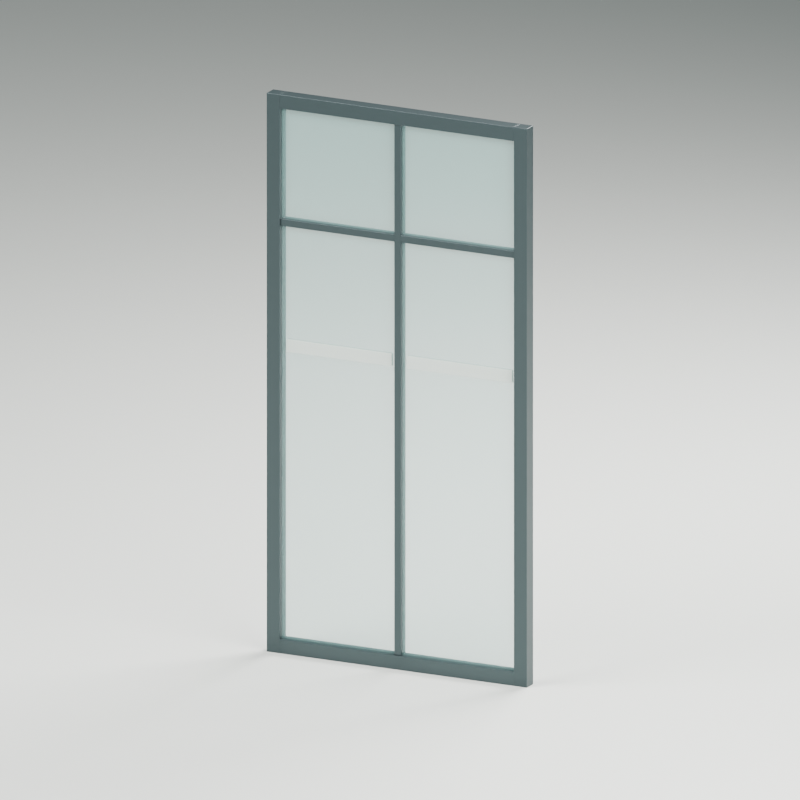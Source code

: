 # Source: mall-glass-partition.blend  (saved by Blender 4.0.36; exported with 4.5.12 LTS)
import bpy
from mathutils import Matrix  # noqa: F401  (used for matrix-valued properties, if any)

bpy.ops.wm.read_factory_settings(use_empty=True)
scene = bpy.context.scene
scene.name = 'Scene'

# ---- materials (node trees are filled in below, after node groups)
mat_satin_charcoal_aluminium = bpy.data.materials.new('Satin charcoal aluminium')
mat_satin_charcoal_aluminium.diffuse_color = (0.05286, 0.07421, 0.07819, 1.0)
mat_glass_pale_aqua_alpha_0_22 = bpy.data.materials.new('GLASS pale aqua alpha 0.22')
mat_glass_pale_aqua_alpha_0_22.surface_render_method = 'BLENDED'
mat_glass_pale_aqua_alpha_0_22.blend_method = 'BLEND'
mat_glass_pale_aqua_alpha_0_22.use_transparency_overlap = False
mat_glass_pale_aqua_alpha_0_22.show_transparent_back = False
mat_glass_pale_aqua_alpha_0_22.diffuse_color = (0.3278, 0.5906, 0.5583, 0.22)
mat_frosted_visibility_band = bpy.data.materials.new('Frosted visibility band')
mat_frosted_visibility_band.surface_render_method = 'BLENDED'
mat_frosted_visibility_band.blend_method = 'BLEND'
mat_frosted_visibility_band.use_transparency_overlap = False
mat_frosted_visibility_band.show_transparent_back = False
mat_frosted_visibility_band.diffuse_color = (0.7157, 0.7835, 0.7305, 0.7)
mat_studio_floor_only = bpy.data.materials.new('STUDIO floor only')
mat_studio_floor_only.diffuse_color = (0.7157, 0.7305, 0.6867, 1.0)

# ---- material node trees
mat_satin_charcoal_aluminium.use_nodes = True; mat_satin_charcoal_aluminium.node_tree.nodes.clear()
_N = mat_satin_charcoal_aluminium.node_tree.nodes; _L = mat_satin_charcoal_aluminium.node_tree.links
n0 = _N.new('ShaderNodeBsdfPrincipled'); n0.name = 'Principled BSDF'; n0.location = (10, 300)
n0.inputs[0].default_value = (0.05286, 0.07421, 0.07819, 1.0)
n0.inputs[1].default_value = 0.55
n0.inputs[2].default_value = 0.32
n0.inputs[3].default_value = 1.45
n1 = _N.new('ShaderNodeOutputMaterial'); n1.name = 'Material Output'; n1.location = (300, 300)
_L.new(n0.outputs[0], n1.inputs[0])
n1.is_active_output = True
mat_glass_pale_aqua_alpha_0_22.use_nodes = True; mat_glass_pale_aqua_alpha_0_22.node_tree.nodes.clear()
_N = mat_glass_pale_aqua_alpha_0_22.node_tree.nodes; _L = mat_glass_pale_aqua_alpha_0_22.node_tree.links
n0 = _N.new('ShaderNodeBsdfPrincipled'); n0.name = 'Principled BSDF'; n0.location = (10, 300)
n0.inputs[0].default_value = (0.3278, 0.5906, 0.5583, 0.22)
n0.inputs[2].default_value = 0.16
n0.inputs[3].default_value = 1.45
n0.inputs[4].default_value = 0.22
n1 = _N.new('ShaderNodeOutputMaterial'); n1.name = 'Material Output'; n1.location = (300, 300)
_L.new(n0.outputs[0], n1.inputs[0])
n1.is_active_output = True
mat_frosted_visibility_band.use_nodes = True; mat_frosted_visibility_band.node_tree.nodes.clear()
_N = mat_frosted_visibility_band.node_tree.nodes; _L = mat_frosted_visibility_band.node_tree.links
n0 = _N.new('ShaderNodeBsdfPrincipled'); n0.name = 'Principled BSDF'; n0.location = (10, 300)
n0.inputs[0].default_value = (0.7157, 0.7835, 0.7305, 0.7)
n0.inputs[2].default_value = 0.65
n0.inputs[3].default_value = 1.45
n0.inputs[4].default_value = 0.7
n1 = _N.new('ShaderNodeOutputMaterial'); n1.name = 'Material Output'; n1.location = (300, 300)
_L.new(n0.outputs[0], n1.inputs[0])
n1.is_active_output = True
mat_studio_floor_only.use_nodes = True; mat_studio_floor_only.node_tree.nodes.clear()
_N = mat_studio_floor_only.node_tree.nodes; _L = mat_studio_floor_only.node_tree.links
n0 = _N.new('ShaderNodeBsdfPrincipled'); n0.name = 'Principled BSDF'; n0.location = (10, 300)
n0.inputs[0].default_value = (0.7157, 0.7305, 0.6867, 1.0)
n0.inputs[2].default_value = 0.95
n0.inputs[3].default_value = 1.45
n1 = _N.new('ShaderNodeOutputMaterial'); n1.name = 'Material Output'; n1.location = (300, 300)
_L.new(n0.outputs[0], n1.inputs[0])
n1.is_active_output = True

# ---- world
world_studio = bpy.data.worlds.new('Studio'); scene.world = world_studio
world_studio.use_nodes = True; world_studio.node_tree.nodes.clear()
_N = world_studio.node_tree.nodes; _L = world_studio.node_tree.links
n0 = _N.new('ShaderNodeBackground'); n0.name = 'Background'; n0.location = (10, 300)
n0.inputs[0].default_value = (0.25, 0.31, 0.32, 1.0)
n0.inputs[1].default_value = 0.5
n1 = _N.new('ShaderNodeOutputWorld'); n1.name = 'World Output'; n1.location = (300, 300)
_L.new(n0.outputs[0], n1.inputs[0])
n1.is_active_output = True
world_studio.use_sun_shadow = False
world_studio.sun_shadow_jitter_overblur = 0.0

# ---- cameras
cam_camera = bpy.data.cameras.new('Camera')
cam_camera.type = 'ORTHO'
cam_camera.ortho_scale = 3.3

# ---- lights
light_area = bpy.data.lights.new('Area', 'AREA')
light_area.transmission_factor = 0.0
light_area.energy = 800.0
light_area.shadow_maximum_resolution = 0.006
light_area.use_absolute_resolution = True
light_area.size = 4.0
light_area.size_y = 1.0
light_area_001 = bpy.data.lights.new('Area.001', 'AREA')
light_area_001.transmission_factor = 0.0
light_area_001.energy = 500.0
light_area_001.shadow_maximum_resolution = 0.006
light_area_001.use_absolute_resolution = True
light_area_001.size = 4.0
light_area_001.size_y = 1.0
light_area_002 = bpy.data.lights.new('Area.002', 'AREA')
light_area_002.transmission_factor = 0.0
light_area_002.energy = 900.0
light_area_002.shadow_maximum_resolution = 0.006
light_area_002.use_absolute_resolution = True
light_area_002.size = 3.0
light_area_002.size_y = 1.0

# ---- meshes
me_cube = bpy.data.meshes.new('Cube')
me_cube.from_pydata([(-0.03, -0.03, -1.2), (-0.03, -0.03, 1.2), (-0.03, 0.03, -1.2), (-0.03, 0.03, 1.2), (0.03, -0.03, -1.2), (0.03, -0.03, 1.2), (0.03, 0.03, -1.2), (0.03, 0.03, 1.2)], [], [(0, 1, 3, 2), (2, 3, 7, 6), (6, 7, 5, 4), (4, 5, 1, 0), (2, 6, 4, 0), (7, 3, 1, 5)])
_uv = me_cube.uv_layers.new(name='UVMap')
_uv.uv.foreach_set('vector', [0.375, 0.0, 0.625, 0.0, 0.625, 0.25, 0.375, 0.25, 0.375, 0.25, 0.625, 0.25, 0.625, 0.5, 0.375, 0.5, 0.375, 0.5, 0.625, 0.5, 0.625, 0.75, 0.375, 0.75, 0.375, 0.75, 0.625, 0.75, 0.625, 1.0, 0.375, 1.0, 0.125, 0.5, 0.375, 0.5, 0.375, 0.75, 0.125, 0.75, 0.625, 0.5, 0.875, 0.5, 0.875, 0.75, 0.625, 0.75])
me_cube.materials.append(mat_satin_charcoal_aluminium)
me_cube.update()
me_cube_001 = bpy.data.meshes.new('Cube.001')
me_cube_001.from_pydata([(-0.03, -0.03, -1.2), (-0.03, -0.03, 1.2), (-0.03, 0.03, -1.2), (-0.03, 0.03, 1.2), (0.03, -0.03, -1.2), (0.03, -0.03, 1.2), (0.03, 0.03, -1.2), (0.03, 0.03, 1.2)], [], [(0, 1, 3, 2), (2, 3, 7, 6), (6, 7, 5, 4), (4, 5, 1, 0), (2, 6, 4, 0), (7, 3, 1, 5)])
_uv = me_cube_001.uv_layers.new(name='UVMap')
_uv.uv.foreach_set('vector', [0.375, 0.0, 0.625, 0.0, 0.625, 0.25, 0.375, 0.25, 0.375, 0.25, 0.625, 0.25, 0.625, 0.5, 0.375, 0.5, 0.375, 0.5, 0.625, 0.5, 0.625, 0.75, 0.375, 0.75, 0.375, 0.75, 0.625, 0.75, 0.625, 1.0, 0.375, 1.0, 0.125, 0.5, 0.375, 0.5, 0.375, 0.75, 0.125, 0.75, 0.625, 0.5, 0.875, 0.5, 0.875, 0.75, 0.625, 0.75])
me_cube_001.materials.append(mat_satin_charcoal_aluminium)
me_cube_001.update()
me_cube_002 = bpy.data.meshes.new('Cube.002')
me_cube_002.from_pydata([(-0.54, -0.03, -0.03), (-0.54, -0.03, 0.03), (-0.54, 0.03, -0.03), (-0.54, 0.03, 0.03), (0.54, -0.03, -0.03), (0.54, -0.03, 0.03), (0.54, 0.03, -0.03), (0.54, 0.03, 0.03)], [], [(0, 1, 3, 2), (2, 3, 7, 6), (6, 7, 5, 4), (4, 5, 1, 0), (2, 6, 4, 0), (7, 3, 1, 5)])
_uv = me_cube_002.uv_layers.new(name='UVMap')
_uv.uv.foreach_set('vector', [0.375, 0.0, 0.625, 0.0, 0.625, 0.25, 0.375, 0.25, 0.375, 0.25, 0.625, 0.25, 0.625, 0.5, 0.375, 0.5, 0.375, 0.5, 0.625, 0.5, 0.625, 0.75, 0.375, 0.75, 0.375, 0.75, 0.625, 0.75, 0.625, 1.0, 0.375, 1.0, 0.125, 0.5, 0.375, 0.5, 0.375, 0.75, 0.125, 0.75, 0.625, 0.5, 0.875, 0.5, 0.875, 0.75, 0.625, 0.75])
me_cube_002.materials.append(mat_satin_charcoal_aluminium)
me_cube_002.update()
me_cube_003 = bpy.data.meshes.new('Cube.003')
me_cube_003.from_pydata([(-0.54, -0.03, -0.03), (-0.54, -0.03, 0.03), (-0.54, 0.03, -0.03), (-0.54, 0.03, 0.03), (0.54, -0.03, -0.03), (0.54, -0.03, 0.03), (0.54, 0.03, -0.03), (0.54, 0.03, 0.03)], [], [(0, 1, 3, 2), (2, 3, 7, 6), (6, 7, 5, 4), (4, 5, 1, 0), (2, 6, 4, 0), (7, 3, 1, 5)])
_uv = me_cube_003.uv_layers.new(name='UVMap')
_uv.uv.foreach_set('vector', [0.375, 0.0, 0.625, 0.0, 0.625, 0.25, 0.375, 0.25, 0.375, 0.25, 0.625, 0.25, 0.625, 0.5, 0.375, 0.5, 0.375, 0.5, 0.625, 0.5, 0.625, 0.75, 0.375, 0.75, 0.375, 0.75, 0.625, 0.75, 0.625, 1.0, 0.375, 1.0, 0.125, 0.5, 0.375, 0.5, 0.375, 0.75, 0.125, 0.75, 0.625, 0.5, 0.875, 0.5, 0.875, 0.75, 0.625, 0.75])
me_cube_003.materials.append(mat_satin_charcoal_aluminium)
me_cube_003.update()
me_cube_004 = bpy.data.meshes.new('Cube.004')
me_cube_004.from_pydata([(-0.015, -0.0225, -1.14), (-0.015, -0.0225, 1.14), (-0.015, 0.0225, -1.14), (-0.015, 0.0225, 1.14), (0.015, -0.0225, -1.14), (0.015, -0.0225, 1.14), (0.015, 0.0225, -1.14), (0.015, 0.0225, 1.14)], [], [(0, 1, 3, 2), (2, 3, 7, 6), (6, 7, 5, 4), (4, 5, 1, 0), (2, 6, 4, 0), (7, 3, 1, 5)])
_uv = me_cube_004.uv_layers.new(name='UVMap')
_uv.uv.foreach_set('vector', [0.375, 0.0, 0.625, 0.0, 0.625, 0.25, 0.375, 0.25, 0.375, 0.25, 0.625, 0.25, 0.625, 0.5, 0.375, 0.5, 0.375, 0.5, 0.625, 0.5, 0.625, 0.75, 0.375, 0.75, 0.375, 0.75, 0.625, 0.75, 0.625, 1.0, 0.375, 1.0, 0.125, 0.5, 0.375, 0.5, 0.375, 0.75, 0.125, 0.75, 0.625, 0.5, 0.875, 0.5, 0.875, 0.75, 0.625, 0.75])
me_cube_004.materials.append(mat_satin_charcoal_aluminium)
me_cube_004.update()
me_cube_005 = bpy.data.meshes.new('Cube.005')
me_cube_005.from_pydata([(-0.2625, -0.0225, -0.015), (-0.2625, -0.0225, 0.015), (-0.2625, 0.0225, -0.015), (-0.2625, 0.0225, 0.015), (0.2625, -0.0225, -0.015), (0.2625, -0.0225, 0.015), (0.2625, 0.0225, -0.015), (0.2625, 0.0225, 0.015)], [], [(0, 1, 3, 2), (2, 3, 7, 6), (6, 7, 5, 4), (4, 5, 1, 0), (2, 6, 4, 0), (7, 3, 1, 5)])
_uv = me_cube_005.uv_layers.new(name='UVMap')
_uv.uv.foreach_set('vector', [0.375, 0.0, 0.625, 0.0, 0.625, 0.25, 0.375, 0.25, 0.375, 0.25, 0.625, 0.25, 0.625, 0.5, 0.375, 0.5, 0.375, 0.5, 0.625, 0.5, 0.625, 0.75, 0.375, 0.75, 0.375, 0.75, 0.625, 0.75, 0.625, 1.0, 0.375, 1.0, 0.125, 0.5, 0.375, 0.5, 0.375, 0.75, 0.125, 0.75, 0.625, 0.5, 0.875, 0.5, 0.875, 0.75, 0.625, 0.75])
me_cube_005.materials.append(mat_satin_charcoal_aluminium)
me_cube_005.update()
me_cube_006 = bpy.data.meshes.new('Cube.006')
me_cube_006.from_pydata([(-0.2625, -0.005, -0.8875), (-0.2625, -0.005, 0.8875), (-0.2625, 0.005, -0.8875), (-0.2625, 0.005, 0.8875), (0.2625, -0.005, -0.8875), (0.2625, -0.005, 0.8875), (0.2625, 0.005, -0.8875), (0.2625, 0.005, 0.8875)], [], [(0, 1, 3, 2), (2, 3, 7, 6), (6, 7, 5, 4), (4, 5, 1, 0), (2, 6, 4, 0), (7, 3, 1, 5)])
_uv = me_cube_006.uv_layers.new(name='UVMap')
_uv.uv.foreach_set('vector', [0.375, 0.0, 0.625, 0.0, 0.625, 0.25, 0.375, 0.25, 0.375, 0.25, 0.625, 0.25, 0.625, 0.5, 0.375, 0.5, 0.375, 0.5, 0.625, 0.5, 0.625, 0.75, 0.375, 0.75, 0.375, 0.75, 0.625, 0.75, 0.625, 1.0, 0.375, 1.0, 0.125, 0.5, 0.375, 0.5, 0.375, 0.75, 0.125, 0.75, 0.625, 0.5, 0.875, 0.5, 0.875, 0.75, 0.625, 0.75])
me_cube_006.materials.append(mat_glass_pale_aqua_alpha_0_22)
me_cube_006.update()
me_cube_007 = bpy.data.meshes.new('Cube.007')
me_cube_007.from_pydata([(-0.2625, -0.005, -0.2375), (-0.2625, -0.005, 0.2375), (-0.2625, 0.005, -0.2375), (-0.2625, 0.005, 0.2375), (0.2625, -0.005, -0.2375), (0.2625, -0.005, 0.2375), (0.2625, 0.005, -0.2375), (0.2625, 0.005, 0.2375)], [], [(0, 1, 3, 2), (2, 3, 7, 6), (6, 7, 5, 4), (4, 5, 1, 0), (2, 6, 4, 0), (7, 3, 1, 5)])
_uv = me_cube_007.uv_layers.new(name='UVMap')
_uv.uv.foreach_set('vector', [0.375, 0.0, 0.625, 0.0, 0.625, 0.25, 0.375, 0.25, 0.375, 0.25, 0.625, 0.25, 0.625, 0.5, 0.375, 0.5, 0.375, 0.5, 0.625, 0.5, 0.625, 0.75, 0.375, 0.75, 0.375, 0.75, 0.625, 0.75, 0.625, 1.0, 0.375, 1.0, 0.125, 0.5, 0.375, 0.5, 0.375, 0.75, 0.125, 0.75, 0.625, 0.5, 0.875, 0.5, 0.875, 0.75, 0.625, 0.75])
me_cube_007.materials.append(mat_glass_pale_aqua_alpha_0_22)
me_cube_007.update()
me_cube_008 = bpy.data.meshes.new('Cube.008')
me_cube_008.from_pydata([(-0.2425, -0.0005, -0.0275), (-0.2425, -0.0005, 0.0275), (-0.2425, 0.0005, -0.0275), (-0.2425, 0.0005, 0.0275), (0.2425, -0.0005, -0.0275), (0.2425, -0.0005, 0.0275), (0.2425, 0.0005, -0.0275), (0.2425, 0.0005, 0.0275)], [], [(0, 1, 3, 2), (2, 3, 7, 6), (6, 7, 5, 4), (4, 5, 1, 0), (2, 6, 4, 0), (7, 3, 1, 5)])
_uv = me_cube_008.uv_layers.new(name='UVMap')
_uv.uv.foreach_set('vector', [0.375, 0.0, 0.625, 0.0, 0.625, 0.25, 0.375, 0.25, 0.375, 0.25, 0.625, 0.25, 0.625, 0.5, 0.375, 0.5, 0.375, 0.5, 0.625, 0.5, 0.625, 0.75, 0.375, 0.75, 0.375, 0.75, 0.625, 0.75, 0.625, 1.0, 0.375, 1.0, 0.125, 0.5, 0.375, 0.5, 0.375, 0.75, 0.125, 0.75, 0.625, 0.5, 0.875, 0.5, 0.875, 0.75, 0.625, 0.75])
me_cube_008.materials.append(mat_frosted_visibility_band)
me_cube_008.update()
me_cube_009 = bpy.data.meshes.new('Cube.009')
me_cube_009.from_pydata([(-0.2425, -0.0005, -0.0275), (-0.2425, -0.0005, 0.0275), (-0.2425, 0.0005, -0.0275), (-0.2425, 0.0005, 0.0275), (0.2425, -0.0005, -0.0275), (0.2425, -0.0005, 0.0275), (0.2425, 0.0005, -0.0275), (0.2425, 0.0005, 0.0275)], [], [(0, 1, 3, 2), (2, 3, 7, 6), (6, 7, 5, 4), (4, 5, 1, 0), (2, 6, 4, 0), (7, 3, 1, 5)])
_uv = me_cube_009.uv_layers.new(name='UVMap')
_uv.uv.foreach_set('vector', [0.375, 0.0, 0.625, 0.0, 0.625, 0.25, 0.375, 0.25, 0.375, 0.25, 0.625, 0.25, 0.625, 0.5, 0.375, 0.5, 0.375, 0.5, 0.625, 0.5, 0.625, 0.75, 0.375, 0.75, 0.375, 0.75, 0.625, 0.75, 0.625, 1.0, 0.375, 1.0, 0.125, 0.5, 0.375, 0.5, 0.375, 0.75, 0.125, 0.75, 0.625, 0.5, 0.875, 0.5, 0.875, 0.75, 0.625, 0.75])
me_cube_009.materials.append(mat_frosted_visibility_band)
me_cube_009.update()
me_cube_010 = bpy.data.meshes.new('Cube.010')
me_cube_010.from_pydata([(-0.2625, -0.0225, -0.015), (-0.2625, -0.0225, 0.015), (-0.2625, 0.0225, -0.015), (-0.2625, 0.0225, 0.015), (0.2625, -0.0225, -0.015), (0.2625, -0.0225, 0.015), (0.2625, 0.0225, -0.015), (0.2625, 0.0225, 0.015)], [], [(0, 1, 3, 2), (2, 3, 7, 6), (6, 7, 5, 4), (4, 5, 1, 0), (2, 6, 4, 0), (7, 3, 1, 5)])
_uv = me_cube_010.uv_layers.new(name='UVMap')
_uv.uv.foreach_set('vector', [0.375, 0.0, 0.625, 0.0, 0.625, 0.25, 0.375, 0.25, 0.375, 0.25, 0.625, 0.25, 0.625, 0.5, 0.375, 0.5, 0.375, 0.5, 0.625, 0.5, 0.625, 0.75, 0.375, 0.75, 0.375, 0.75, 0.625, 0.75, 0.625, 1.0, 0.375, 1.0, 0.125, 0.5, 0.375, 0.5, 0.375, 0.75, 0.125, 0.75, 0.625, 0.5, 0.875, 0.5, 0.875, 0.75, 0.625, 0.75])
me_cube_010.materials.append(mat_satin_charcoal_aluminium)
me_cube_010.update()
me_cube_011 = bpy.data.meshes.new('Cube.011')
me_cube_011.from_pydata([(-0.2625, -0.005, -0.8875), (-0.2625, -0.005, 0.8875), (-0.2625, 0.005, -0.8875), (-0.2625, 0.005, 0.8875), (0.2625, -0.005, -0.8875), (0.2625, -0.005, 0.8875), (0.2625, 0.005, -0.8875), (0.2625, 0.005, 0.8875)], [], [(0, 1, 3, 2), (2, 3, 7, 6), (6, 7, 5, 4), (4, 5, 1, 0), (2, 6, 4, 0), (7, 3, 1, 5)])
_uv = me_cube_011.uv_layers.new(name='UVMap')
_uv.uv.foreach_set('vector', [0.375, 0.0, 0.625, 0.0, 0.625, 0.25, 0.375, 0.25, 0.375, 0.25, 0.625, 0.25, 0.625, 0.5, 0.375, 0.5, 0.375, 0.5, 0.625, 0.5, 0.625, 0.75, 0.375, 0.75, 0.375, 0.75, 0.625, 0.75, 0.625, 1.0, 0.375, 1.0, 0.125, 0.5, 0.375, 0.5, 0.375, 0.75, 0.125, 0.75, 0.625, 0.5, 0.875, 0.5, 0.875, 0.75, 0.625, 0.75])
me_cube_011.materials.append(mat_glass_pale_aqua_alpha_0_22)
me_cube_011.update()
me_cube_012 = bpy.data.meshes.new('Cube.012')
me_cube_012.from_pydata([(-0.2625, -0.005, -0.2375), (-0.2625, -0.005, 0.2375), (-0.2625, 0.005, -0.2375), (-0.2625, 0.005, 0.2375), (0.2625, -0.005, -0.2375), (0.2625, -0.005, 0.2375), (0.2625, 0.005, -0.2375), (0.2625, 0.005, 0.2375)], [], [(0, 1, 3, 2), (2, 3, 7, 6), (6, 7, 5, 4), (4, 5, 1, 0), (2, 6, 4, 0), (7, 3, 1, 5)])
_uv = me_cube_012.uv_layers.new(name='UVMap')
_uv.uv.foreach_set('vector', [0.375, 0.0, 0.625, 0.0, 0.625, 0.25, 0.375, 0.25, 0.375, 0.25, 0.625, 0.25, 0.625, 0.5, 0.375, 0.5, 0.375, 0.5, 0.625, 0.5, 0.625, 0.75, 0.375, 0.75, 0.375, 0.75, 0.625, 0.75, 0.625, 1.0, 0.375, 1.0, 0.125, 0.5, 0.375, 0.5, 0.375, 0.75, 0.125, 0.75, 0.625, 0.5, 0.875, 0.5, 0.875, 0.75, 0.625, 0.75])
me_cube_012.materials.append(mat_glass_pale_aqua_alpha_0_22)
me_cube_012.update()
me_cube_013 = bpy.data.meshes.new('Cube.013')
me_cube_013.from_pydata([(-0.2425, -0.0005, -0.0275), (-0.2425, -0.0005, 0.0275), (-0.2425, 0.0005, -0.0275), (-0.2425, 0.0005, 0.0275), (0.2425, -0.0005, -0.0275), (0.2425, -0.0005, 0.0275), (0.2425, 0.0005, -0.0275), (0.2425, 0.0005, 0.0275)], [], [(0, 1, 3, 2), (2, 3, 7, 6), (6, 7, 5, 4), (4, 5, 1, 0), (2, 6, 4, 0), (7, 3, 1, 5)])
_uv = me_cube_013.uv_layers.new(name='UVMap')
_uv.uv.foreach_set('vector', [0.375, 0.0, 0.625, 0.0, 0.625, 0.25, 0.375, 0.25, 0.375, 0.25, 0.625, 0.25, 0.625, 0.5, 0.375, 0.5, 0.375, 0.5, 0.625, 0.5, 0.625, 0.75, 0.375, 0.75, 0.375, 0.75, 0.625, 0.75, 0.625, 1.0, 0.375, 1.0, 0.125, 0.5, 0.375, 0.5, 0.375, 0.75, 0.125, 0.75, 0.625, 0.5, 0.875, 0.5, 0.875, 0.75, 0.625, 0.75])
me_cube_013.materials.append(mat_frosted_visibility_band)
me_cube_013.update()
me_cube_014 = bpy.data.meshes.new('Cube.014')
me_cube_014.from_pydata([(-0.2425, -0.0005, -0.0275), (-0.2425, -0.0005, 0.0275), (-0.2425, 0.0005, -0.0275), (-0.2425, 0.0005, 0.0275), (0.2425, -0.0005, -0.0275), (0.2425, -0.0005, 0.0275), (0.2425, 0.0005, -0.0275), (0.2425, 0.0005, 0.0275)], [], [(0, 1, 3, 2), (2, 3, 7, 6), (6, 7, 5, 4), (4, 5, 1, 0), (2, 6, 4, 0), (7, 3, 1, 5)])
_uv = me_cube_014.uv_layers.new(name='UVMap')
_uv.uv.foreach_set('vector', [0.375, 0.0, 0.625, 0.0, 0.625, 0.25, 0.375, 0.25, 0.375, 0.25, 0.625, 0.25, 0.625, 0.5, 0.375, 0.5, 0.375, 0.5, 0.625, 0.5, 0.625, 0.75, 0.375, 0.75, 0.375, 0.75, 0.625, 0.75, 0.625, 1.0, 0.375, 1.0, 0.125, 0.5, 0.375, 0.5, 0.375, 0.75, 0.125, 0.75, 0.625, 0.5, 0.875, 0.5, 0.875, 0.75, 0.625, 0.75])
me_cube_014.materials.append(mat_frosted_visibility_band)
me_cube_014.update()
me_cube_015 = bpy.data.meshes.new('Cube.015')
me_cube_015.from_pydata([(-1000.0, -1000.0, -0.03), (-1000.0, -1000.0, 0.03), (-1000.0, 1000.0, -0.03), (-1000.0, 1000.0, 0.03), (1000.0, -1000.0, -0.03), (1000.0, -1000.0, 0.03), (1000.0, 1000.0, -0.03), (1000.0, 1000.0, 0.03)], [], [(0, 1, 3, 2), (2, 3, 7, 6), (6, 7, 5, 4), (4, 5, 1, 0), (2, 6, 4, 0), (7, 3, 1, 5)])
_uv = me_cube_015.uv_layers.new(name='UVMap')
_uv.uv.foreach_set('vector', [0.375, 0.0, 0.625, 0.0, 0.625, 0.25, 0.375, 0.25, 0.375, 0.25, 0.625, 0.25, 0.625, 0.5, 0.375, 0.5, 0.375, 0.5, 0.625, 0.5, 0.625, 0.75, 0.375, 0.75, 0.375, 0.75, 0.625, 0.75, 0.625, 1.0, 0.375, 1.0, 0.125, 0.5, 0.375, 0.5, 0.375, 0.75, 0.125, 0.75, 0.625, 0.5, 0.875, 0.5, 0.875, 0.75, 0.625, 0.75])
me_cube_015.materials.append(mat_studio_floor_only)
me_cube_015.update()

# ---- objects
ob_asset_mallglasspartition = bpy.data.objects.new('ASSET_MallGlassPartition', None)
ob_frame_tracksandmullions = bpy.data.objects.new('FRAME_TracksAndMullions', None)
ob_panes_staticglazing = bpy.data.objects.new('PANES_StaticGlazing', None)
ob_post_left = bpy.data.objects.new('POST_Left', me_cube)
ob_connector_left = bpy.data.objects.new('CONNECTOR_Left', None)
ob_post_right = bpy.data.objects.new('POST_Right', me_cube_001)
ob_connector_right = bpy.data.objects.new('CONNECTOR_Right', None)
ob_frame_floortrack = bpy.data.objects.new('FRAME_FloorTrack', me_cube_002)
ob_frame_ceilingtrack = bpy.data.objects.new('FRAME_CeilingTrack', me_cube_003)
ob_mullion_centre = bpy.data.objects.new('MULLION_Centre', me_cube_004)
ob_transom_left = bpy.data.objects.new('TRANSOM_Left', me_cube_005)
ob_glass_left_lower = bpy.data.objects.new('GLASS_Left_Lower', me_cube_006)
ob_glass_left_upper = bpy.data.objects.new('GLASS_Left_Upper', me_cube_007)
ob_band_left_front = bpy.data.objects.new('BAND_Left_Front', me_cube_008)
ob_band_left_back = bpy.data.objects.new('BAND_Left_Back', me_cube_009)
ob_transom_right = bpy.data.objects.new('TRANSOM_Right', me_cube_010)
ob_glass_right_lower = bpy.data.objects.new('GLASS_Right_Lower', me_cube_011)
ob_glass_right_upper = bpy.data.objects.new('GLASS_Right_Upper', me_cube_012)
ob_band_right_front = bpy.data.objects.new('BAND_Right_Front', me_cube_013)
ob_band_right_back = bpy.data.objects.new('BAND_Right_Back', me_cube_014)
ob_studio_floor = bpy.data.objects.new('STUDIO_Floor', me_cube_015)
ob_studio_key = bpy.data.objects.new('STUDIO_Key', light_area)
ob_studio_fill = bpy.data.objects.new('STUDIO_Fill', light_area_001)
ob_studio_rear = bpy.data.objects.new('STUDIO_Rear', light_area_002)
ob_studio_camera = bpy.data.objects.new('STUDIO_Camera', cam_camera)

# ---- transforms, parenting, visibility, modifiers, constraints
ob_asset_mallglasspartition.location = (0.0, 0.0, 0.0)
ob_frame_tracksandmullions.parent = ob_asset_mallglasspartition
ob_frame_tracksandmullions.location = (0.0, 0.0, 0.0)
ob_panes_staticglazing.parent = ob_asset_mallglasspartition
ob_panes_staticglazing.location = (0.0, 0.0, 0.0)
ob_post_left.parent = ob_asset_mallglasspartition
ob_post_left.location = (-0.57, 0.0, 1.2)
_m = ob_post_left.modifiers.new('Editable eased edges', 'BEVEL')
_m.width = 0.001
_m.width_pct = 0.001
_m.segments = 2
ob_connector_left.parent = ob_asset_mallglasspartition
ob_connector_left.location = (-0.57, 0.0, 0.0)
ob_post_right.parent = ob_asset_mallglasspartition
ob_post_right.location = (0.57, 0.0, 1.2)
_m = ob_post_right.modifiers.new('Editable eased edges', 'BEVEL')
_m.width = 0.001
_m.width_pct = 0.001
_m.segments = 2
ob_connector_right.parent = ob_asset_mallglasspartition
ob_connector_right.location = (0.57, 0.0, 0.0)
ob_frame_floortrack.parent = ob_frame_tracksandmullions
ob_frame_floortrack.location = (0.0, 0.0, 0.03)
_m = ob_frame_floortrack.modifiers.new('Editable eased edges', 'BEVEL')
_m.width = 0.001
_m.width_pct = 0.001
_m.segments = 2
ob_frame_ceilingtrack.parent = ob_frame_tracksandmullions
ob_frame_ceilingtrack.location = (0.0, 0.0, 2.37)
_m = ob_frame_ceilingtrack.modifiers.new('Editable eased edges', 'BEVEL')
_m.width = 0.001
_m.width_pct = 0.001
_m.segments = 2
ob_mullion_centre.parent = ob_frame_tracksandmullions
ob_mullion_centre.location = (0.0, 0.0, 1.2)
_m = ob_mullion_centre.modifiers.new('Editable eased edges', 'BEVEL')
_m.width = 0.001
_m.width_pct = 0.001
_m.segments = 2
ob_transom_left.parent = ob_frame_tracksandmullions
ob_transom_left.location = (-0.2775, 0.0, 1.85)
_m = ob_transom_left.modifiers.new('Editable eased edges', 'BEVEL')
_m.width = 0.001
_m.width_pct = 0.001
_m.segments = 2
ob_glass_left_lower.parent = ob_panes_staticglazing
ob_glass_left_lower.location = (-0.2775, 0.0, 0.9475)
ob_glass_left_upper.parent = ob_panes_staticglazing
ob_glass_left_upper.location = (-0.2775, 0.0, 2.102)
ob_band_left_front.parent = ob_panes_staticglazing
ob_band_left_front.location = (-0.2775, -0.006, 1.32)
ob_band_left_back.parent = ob_panes_staticglazing
ob_band_left_back.location = (-0.2775, 0.006, 1.32)
ob_transom_right.parent = ob_frame_tracksandmullions
ob_transom_right.location = (0.2775, 0.0, 1.85)
_m = ob_transom_right.modifiers.new('Editable eased edges', 'BEVEL')
_m.width = 0.001
_m.width_pct = 0.001
_m.segments = 2
ob_glass_right_lower.parent = ob_panes_staticglazing
ob_glass_right_lower.location = (0.2775, 0.0, 0.9475)
ob_glass_right_upper.parent = ob_panes_staticglazing
ob_glass_right_upper.location = (0.2775, 0.0, 2.102)
ob_band_right_front.parent = ob_panes_staticglazing
ob_band_right_front.location = (0.2775, -0.006, 1.32)
ob_band_right_back.parent = ob_panes_staticglazing
ob_band_right_back.location = (0.2775, 0.006, 1.32)
ob_studio_floor.location = (0.0, 0.0, -0.03)
ob_studio_key.location = (-3.0, -4.0, 6.0)
ob_studio_key.rotation_euler = (0.8006, 3.344e-09, -0.6435)
ob_studio_fill.location = (4.0, -2.0, 3.0)
ob_studio_fill.rotation_euler = (1.179, -1.163e-07, 1.107)
ob_studio_rear.location = (1.0, 4.0, 5.0)
ob_studio_rear.rotation_euler = (0.8196, -7.029e-08, 2.897)
ob_studio_camera.location = (3.0, -6.0, 3.1)
ob_studio_camera.rotation_euler = (1.288, -9.883e-09, 0.4636)

# ---- collection membership
scene.collection.objects.link(ob_asset_mallglasspartition)
scene.collection.objects.link(ob_frame_tracksandmullions)
scene.collection.objects.link(ob_panes_staticglazing)
scene.collection.objects.link(ob_post_left)
scene.collection.objects.link(ob_connector_left)
scene.collection.objects.link(ob_post_right)
scene.collection.objects.link(ob_connector_right)
scene.collection.objects.link(ob_frame_floortrack)
scene.collection.objects.link(ob_frame_ceilingtrack)
scene.collection.objects.link(ob_mullion_centre)
scene.collection.objects.link(ob_transom_left)
scene.collection.objects.link(ob_glass_left_lower)
scene.collection.objects.link(ob_glass_left_upper)
scene.collection.objects.link(ob_band_left_front)
scene.collection.objects.link(ob_band_left_back)
scene.collection.objects.link(ob_transom_right)
scene.collection.objects.link(ob_glass_right_lower)
scene.collection.objects.link(ob_glass_right_upper)
scene.collection.objects.link(ob_band_right_front)
scene.collection.objects.link(ob_band_right_back)
scene.collection.objects.link(ob_studio_floor)
scene.collection.objects.link(ob_studio_key)
scene.collection.objects.link(ob_studio_fill)
scene.collection.objects.link(ob_studio_rear)
scene.collection.objects.link(ob_studio_camera)

# ---- scene / render settings (as saved in the file)
scene.camera = ob_studio_camera
scene.frame_start = 1; scene.frame_end = 250; scene.frame_set(1)
scene.render.engine = 'CYCLES'
scene.render.resolution_x = 768
scene.render.resolution_y = 768
scene.cycles.use_denoising = False
scene.cycles.samples = 64
scene.cycles.sampling_pattern = 'TABULATED_SOBOL'
bpy.context.view_layer.update()
